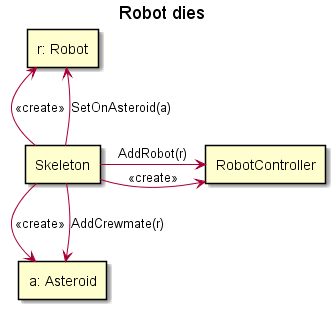

The diagram above was rendered by PlantUML. Its source (embedded in the PNG):
@startuml

title "Robot dies"

rectangle "r: Robot" as robot
rectangle "RobotController" as contr
rectangle "a: Asteroid" as asteroid
rectangle "Skeleton" as skeleton 

skeleton -up-> robot : <<create>>
skeleton -up-> robot: SetOnAsteroid(a)
skeleton -> contr : <<create>>
skeleton -> contr : AddRobot(r)
skeleton -down-> asteroid: <<create>>
skeleton -down-> asteroid: AddCrewmate(r)

@enduml